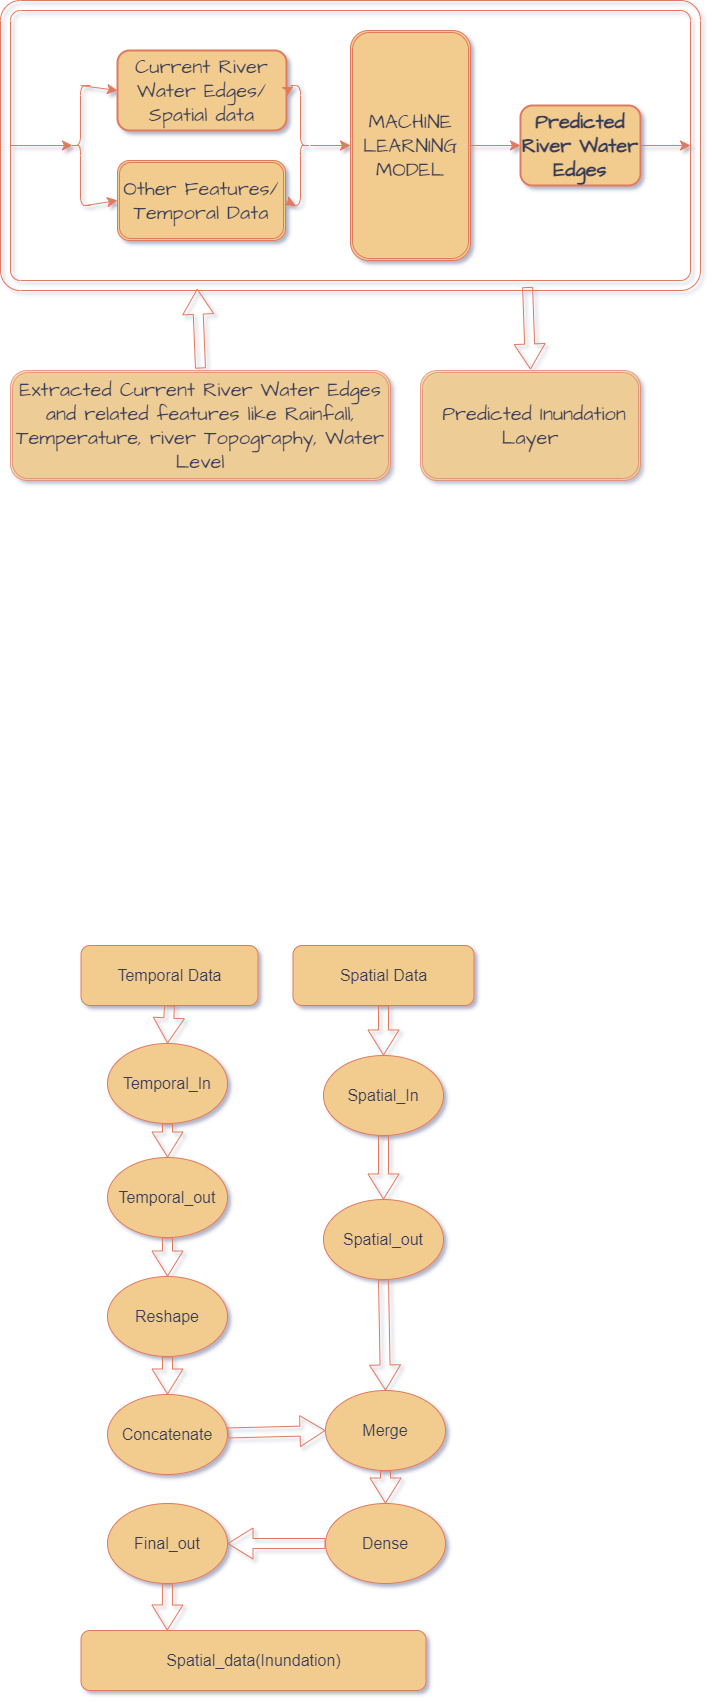

The diagram above was exported from draw.io. Its source (the exported page's mxGraphModel, read from the mxfile embedded in the PNG):
<mxGraphModel dx="1434" dy="888" grid="0" gridSize="10" guides="1" tooltips="1" connect="1" arrows="1" fold="1" page="1" pageScale="1" pageWidth="850" pageHeight="1100" math="1" shadow="1">
  <root>
    <mxCell id="0" />
    <mxCell id="1" parent="0" />
    <mxCell id="f74ZWuGI_ukwvehSacBM-1" value="MACHINE LEARNING MODEL" style="shape=ext;double=1;rounded=1;whiteSpace=wrap;html=1;hachureGap=4;fontFamily=Architects Daughter;fontSource=https%3A%2F%2Ffonts.googleapis.com%2Fcss%3Ffamily%3DArchitects%2BDaughter;fontSize=20;labelBackgroundColor=none;fillColor=#F2CC8F;strokeColor=#E07A5F;fontColor=#393C56;" parent="1" vertex="1">
      <mxGeometry x="440" y="210" width="120" height="230" as="geometry" />
    </mxCell>
    <mxCell id="f74ZWuGI_ukwvehSacBM-22" style="edgeStyle=none;curved=1;rounded=1;hachureGap=4;orthogonalLoop=1;jettySize=auto;html=1;exitX=1;exitY=0.5;exitDx=0;exitDy=0;entryX=0.25;entryY=1;entryDx=0;entryDy=0;fontFamily=Architects Daughter;fontSource=https%3A%2F%2Ffonts.googleapis.com%2Fcss%3Ffamily%3DArchitects%2BDaughter;fontSize=16;startSize=8;endSize=8;labelBackgroundColor=none;fontColor=default;strokeColor=#E07A5F;" parent="1" source="f74ZWuGI_ukwvehSacBM-2" target="f74ZWuGI_ukwvehSacBM-9" edge="1">
      <mxGeometry relative="1" as="geometry" />
    </mxCell>
    <mxCell id="f74ZWuGI_ukwvehSacBM-2" value="Other Features/ Temporal Data" style="shape=ext;double=1;rounded=1;whiteSpace=wrap;html=1;hachureGap=4;fontFamily=Architects Daughter;fontSource=https%3A%2F%2Ffonts.googleapis.com%2Fcss%3Ffamily%3DArchitects%2BDaughter;fontSize=20;labelBackgroundColor=none;fillColor=#F2CC8F;strokeColor=#E07A5F;fontColor=#393C56;" parent="1" vertex="1">
      <mxGeometry x="207" y="340" width="168" height="80" as="geometry" />
    </mxCell>
    <mxCell id="f74ZWuGI_ukwvehSacBM-5" value="&lt;b&gt;&lt;font style=&quot;font-size: 20px;&quot;&gt;Predicted River Water Edges&lt;/font&gt;&lt;/b&gt;" style="rounded=1;whiteSpace=wrap;html=1;strokeWidth=2;fillWeight=4;hachureGap=8;hachureAngle=45;fontFamily=Architects Daughter;fontSource=https%3A%2F%2Ffonts.googleapis.com%2Fcss%3Ffamily%3DArchitects%2BDaughter;fontSize=20;labelBackgroundColor=none;fillColor=#F2CC8F;strokeColor=#E07A5F;fontColor=#393C56;" parent="1" vertex="1">
      <mxGeometry x="610" y="285" width="120" height="80" as="geometry" />
    </mxCell>
    <mxCell id="f74ZWuGI_ukwvehSacBM-7" value="&lt;font style=&quot;font-size: 20px;&quot;&gt;Current River Water Edges/ Spatial data&lt;/font&gt;" style="rounded=1;whiteSpace=wrap;html=1;strokeWidth=2;fillWeight=4;hachureGap=8;hachureAngle=45;fontFamily=Architects Daughter;fontSource=https%3A%2F%2Ffonts.googleapis.com%2Fcss%3Ffamily%3DArchitects%2BDaughter;fontSize=20;labelBackgroundColor=none;fillColor=#F2CC8F;strokeColor=#E07A5F;fontColor=#393C56;" parent="1" vertex="1">
      <mxGeometry x="207" y="230" width="169" height="80" as="geometry" />
    </mxCell>
    <mxCell id="f74ZWuGI_ukwvehSacBM-10" style="edgeStyle=none;curved=1;rounded=1;hachureGap=4;orthogonalLoop=1;jettySize=auto;html=1;fontFamily=Architects Daughter;fontSource=https%3A%2F%2Ffonts.googleapis.com%2Fcss%3Ffamily%3DArchitects%2BDaughter;fontSize=16;startSize=8;endSize=8;entryX=0;entryY=0.5;entryDx=0;entryDy=0;labelBackgroundColor=none;fontColor=default;strokeColor=#E07A5F;" parent="1" source="f74ZWuGI_ukwvehSacBM-9" target="f74ZWuGI_ukwvehSacBM-1" edge="1">
      <mxGeometry relative="1" as="geometry">
        <mxPoint x="260" y="200" as="targetPoint" />
      </mxGeometry>
    </mxCell>
    <mxCell id="f74ZWuGI_ukwvehSacBM-9" value="" style="shape=curlyBracket;whiteSpace=wrap;html=1;rounded=1;flipH=1;labelPosition=right;verticalLabelPosition=middle;align=left;verticalAlign=middle;hachureGap=4;fontFamily=Architects Daughter;fontSource=https%3A%2F%2Ffonts.googleapis.com%2Fcss%3Ffamily%3DArchitects%2BDaughter;fontSize=20;labelBackgroundColor=none;fillColor=#F2CC8F;strokeColor=#E07A5F;fontColor=#393C56;" parent="1" vertex="1">
      <mxGeometry x="380" y="265" width="20" height="120" as="geometry" />
    </mxCell>
    <mxCell id="f74ZWuGI_ukwvehSacBM-14" value="" style="endArrow=classic;html=1;rounded=1;hachureGap=4;fontFamily=Architects Daughter;fontSource=https%3A%2F%2Ffonts.googleapis.com%2Fcss%3Ffamily%3DArchitects%2BDaughter;fontSize=16;startSize=8;endSize=8;curved=1;exitX=1;exitY=0.5;exitDx=0;exitDy=0;entryX=0;entryY=0.5;entryDx=0;entryDy=0;labelBackgroundColor=none;fontColor=default;strokeColor=#E07A5F;" parent="1" source="f74ZWuGI_ukwvehSacBM-1" target="f74ZWuGI_ukwvehSacBM-5" edge="1">
      <mxGeometry width="50" height="50" relative="1" as="geometry">
        <mxPoint x="460" y="130" as="sourcePoint" />
        <mxPoint x="440" y="290" as="targetPoint" />
      </mxGeometry>
    </mxCell>
    <mxCell id="f74ZWuGI_ukwvehSacBM-18" value="Extracted Current River Water Edges and related features like Rainfall, Temperature, river Topography, Water Level" style="shape=ext;double=1;rounded=1;whiteSpace=wrap;html=1;hachureGap=4;fontFamily=Architects Daughter;fontSource=https%3A%2F%2Ffonts.googleapis.com%2Fcss%3Ffamily%3DArchitects%2BDaughter;fontSize=20;opacity=65;labelBackgroundColor=none;perimeterSpacing=2;fillColor=#F2CC8F;strokeColor=#E07A5F;fontColor=#393C56;" parent="1" vertex="1">
      <mxGeometry x="100" y="550" width="380" height="110" as="geometry" />
    </mxCell>
    <mxCell id="f74ZWuGI_ukwvehSacBM-19" value="" style="verticalLabelPosition=bottom;verticalAlign=top;html=1;shape=mxgraph.basic.rounded_frame;dx=10;whiteSpace=wrap;hachureGap=4;fontFamily=Architects Daughter;fontSource=https%3A%2F%2Ffonts.googleapis.com%2Fcss%3Ffamily%3DArchitects%2BDaughter;fontSize=20;fillColor=none;labelBackgroundColor=none;rounded=1;strokeColor=#E07A5F;fontColor=#393C56;" parent="1" vertex="1">
      <mxGeometry x="90" y="180" width="700" height="290" as="geometry" />
    </mxCell>
    <mxCell id="f74ZWuGI_ukwvehSacBM-20" style="edgeStyle=none;curved=1;rounded=1;hachureGap=4;orthogonalLoop=1;jettySize=auto;html=1;entryX=1;entryY=0.5;entryDx=-10;entryDy=0;entryPerimeter=0;fontFamily=Architects Daughter;fontSource=https%3A%2F%2Ffonts.googleapis.com%2Fcss%3Ffamily%3DArchitects%2BDaughter;fontSize=16;startSize=8;endSize=8;labelBackgroundColor=none;fontColor=default;strokeColor=#E07A5F;" parent="1" source="f74ZWuGI_ukwvehSacBM-5" target="f74ZWuGI_ukwvehSacBM-19" edge="1">
      <mxGeometry relative="1" as="geometry" />
    </mxCell>
    <mxCell id="f74ZWuGI_ukwvehSacBM-23" style="edgeStyle=none;curved=1;rounded=1;hachureGap=4;orthogonalLoop=1;jettySize=auto;html=1;exitX=1;exitY=0.5;exitDx=0;exitDy=0;entryX=0.85;entryY=0.008;entryDx=0;entryDy=0;entryPerimeter=0;fontFamily=Architects Daughter;fontSource=https%3A%2F%2Ffonts.googleapis.com%2Fcss%3Ffamily%3DArchitects%2BDaughter;fontSize=16;startSize=8;endSize=8;labelBackgroundColor=none;fontColor=default;strokeColor=#E07A5F;" parent="1" source="f74ZWuGI_ukwvehSacBM-7" target="f74ZWuGI_ukwvehSacBM-9" edge="1">
      <mxGeometry relative="1" as="geometry" />
    </mxCell>
    <mxCell id="f74ZWuGI_ukwvehSacBM-27" style="edgeStyle=none;curved=1;rounded=1;hachureGap=4;orthogonalLoop=1;jettySize=auto;html=1;exitX=0.5;exitY=0;exitDx=0;exitDy=0;entryX=0;entryY=0.5;entryDx=0;entryDy=0;fontFamily=Architects Daughter;fontSource=https%3A%2F%2Ffonts.googleapis.com%2Fcss%3Ffamily%3DArchitects%2BDaughter;fontSize=16;startSize=8;endSize=8;labelBackgroundColor=none;fontColor=default;strokeColor=#E07A5F;" parent="1" source="f74ZWuGI_ukwvehSacBM-24" target="f74ZWuGI_ukwvehSacBM-7" edge="1">
      <mxGeometry relative="1" as="geometry" />
    </mxCell>
    <mxCell id="f74ZWuGI_ukwvehSacBM-28" style="edgeStyle=none;curved=1;rounded=1;hachureGap=4;orthogonalLoop=1;jettySize=auto;html=1;exitX=0.75;exitY=1;exitDx=0;exitDy=0;entryX=0;entryY=0.5;entryDx=0;entryDy=0;fontFamily=Architects Daughter;fontSource=https%3A%2F%2Ffonts.googleapis.com%2Fcss%3Ffamily%3DArchitects%2BDaughter;fontSize=16;startSize=8;endSize=8;labelBackgroundColor=none;fontColor=default;strokeColor=#E07A5F;" parent="1" source="f74ZWuGI_ukwvehSacBM-24" target="f74ZWuGI_ukwvehSacBM-2" edge="1">
      <mxGeometry relative="1" as="geometry" />
    </mxCell>
    <mxCell id="f74ZWuGI_ukwvehSacBM-24" value="" style="shape=curlyBracket;whiteSpace=wrap;html=1;rounded=1;labelPosition=left;verticalLabelPosition=middle;align=right;verticalAlign=middle;hachureGap=4;fontFamily=Architects Daughter;fontSource=https%3A%2F%2Ffonts.googleapis.com%2Fcss%3Ffamily%3DArchitects%2BDaughter;fontSize=20;labelBackgroundColor=none;fillColor=#F2CC8F;strokeColor=#E07A5F;fontColor=#393C56;" parent="1" vertex="1">
      <mxGeometry x="160" y="265" width="20" height="120" as="geometry" />
    </mxCell>
    <mxCell id="f74ZWuGI_ukwvehSacBM-26" style="edgeStyle=none;curved=1;rounded=1;hachureGap=4;orthogonalLoop=1;jettySize=auto;html=1;exitX=0;exitY=0.5;exitDx=10;exitDy=0;exitPerimeter=0;entryX=0.1;entryY=0.5;entryDx=0;entryDy=0;entryPerimeter=0;fontFamily=Architects Daughter;fontSource=https%3A%2F%2Ffonts.googleapis.com%2Fcss%3Ffamily%3DArchitects%2BDaughter;fontSize=16;startSize=8;endSize=8;labelBackgroundColor=none;fontColor=default;strokeColor=#E07A5F;" parent="1" source="f74ZWuGI_ukwvehSacBM-19" target="f74ZWuGI_ukwvehSacBM-24" edge="1">
      <mxGeometry relative="1" as="geometry" />
    </mxCell>
    <mxCell id="f74ZWuGI_ukwvehSacBM-31" value="&amp;nbsp;Predicted Inundation Layer" style="shape=ext;double=1;rounded=1;whiteSpace=wrap;html=1;hachureGap=4;fontFamily=Architects Daughter;fontSource=https%3A%2F%2Ffonts.googleapis.com%2Fcss%3Ffamily%3DArchitects%2BDaughter;fontSize=20;opacity=65;labelBackgroundColor=none;perimeterSpacing=1;fillColor=#F2CC8F;strokeColor=#E07A5F;fontColor=#393C56;" parent="1" vertex="1">
      <mxGeometry x="510" y="550" width="220" height="110" as="geometry" />
    </mxCell>
    <mxCell id="f74ZWuGI_ukwvehSacBM-48" value="" style="shape=flexArrow;endArrow=classic;html=1;rounded=1;hachureGap=4;fontFamily=Architects Daughter;fontSource=https%3A%2F%2Ffonts.googleapis.com%2Fcss%3Ffamily%3DArchitects%2BDaughter;fontSize=16;startSize=8;endSize=8;curved=1;exitX=0.5;exitY=0;exitDx=0;exitDy=0;entryX=0.281;entryY=0.994;entryDx=0;entryDy=0;entryPerimeter=0;labelBackgroundColor=none;fontColor=default;strokeColor=#E07A5F;" parent="1" source="f74ZWuGI_ukwvehSacBM-18" target="f74ZWuGI_ukwvehSacBM-19" edge="1">
      <mxGeometry width="50" height="50" relative="1" as="geometry">
        <mxPoint x="270" y="560" as="sourcePoint" />
        <mxPoint x="320" y="510" as="targetPoint" />
      </mxGeometry>
    </mxCell>
    <mxCell id="f74ZWuGI_ukwvehSacBM-49" value="" style="shape=flexArrow;endArrow=classic;html=1;rounded=1;hachureGap=4;fontFamily=Architects Daughter;fontSource=https%3A%2F%2Ffonts.googleapis.com%2Fcss%3Ffamily%3DArchitects%2BDaughter;fontSize=16;startSize=8;endSize=8;curved=1;exitX=0.753;exitY=0.988;exitDx=0;exitDy=0;exitPerimeter=0;entryX=0.5;entryY=0;entryDx=0;entryDy=0;labelBackgroundColor=none;fontColor=default;strokeColor=#E07A5F;" parent="1" source="f74ZWuGI_ukwvehSacBM-19" target="f74ZWuGI_ukwvehSacBM-31" edge="1">
      <mxGeometry width="50" height="50" relative="1" as="geometry">
        <mxPoint x="470" y="630" as="sourcePoint" />
        <mxPoint x="520" y="580" as="targetPoint" />
      </mxGeometry>
    </mxCell>
    <mxCell id="asVkEzOTeuu4augdimIy-5" value="Final_out" style="ellipse;whiteSpace=wrap;html=1;fontSize=16;rounded=1;labelBackgroundColor=none;fillColor=#F2CC8F;strokeColor=#E07A5F;fontColor=#393C56;" vertex="1" parent="1">
      <mxGeometry x="197" y="1683" width="120" height="80" as="geometry" />
    </mxCell>
    <mxCell id="asVkEzOTeuu4augdimIy-6" value="Dense" style="ellipse;whiteSpace=wrap;html=1;fontSize=16;rounded=1;labelBackgroundColor=none;fillColor=#F2CC8F;strokeColor=#E07A5F;fontColor=#393C56;" vertex="1" parent="1">
      <mxGeometry x="415" y="1683" width="120" height="80" as="geometry" />
    </mxCell>
    <mxCell id="asVkEzOTeuu4augdimIy-8" value="Merge" style="ellipse;whiteSpace=wrap;html=1;fontSize=16;rounded=1;labelBackgroundColor=none;fillColor=#F2CC8F;strokeColor=#E07A5F;fontColor=#393C56;" vertex="1" parent="1">
      <mxGeometry x="415" y="1570" width="120" height="80" as="geometry" />
    </mxCell>
    <mxCell id="asVkEzOTeuu4augdimIy-9" value="Temporal_In" style="ellipse;whiteSpace=wrap;html=1;fontSize=16;rounded=1;labelBackgroundColor=none;fillColor=#F2CC8F;strokeColor=#E07A5F;fontColor=#393C56;" vertex="1" parent="1">
      <mxGeometry x="197" y="1223" width="120" height="80" as="geometry" />
    </mxCell>
    <mxCell id="asVkEzOTeuu4augdimIy-10" value="Temporal_out" style="ellipse;whiteSpace=wrap;html=1;fontSize=16;rounded=1;labelBackgroundColor=none;fillColor=#F2CC8F;strokeColor=#E07A5F;fontColor=#393C56;" vertex="1" parent="1">
      <mxGeometry x="197" y="1337" width="120" height="80" as="geometry" />
    </mxCell>
    <mxCell id="asVkEzOTeuu4augdimIy-11" value="Spatial_In" style="ellipse;whiteSpace=wrap;html=1;fontSize=16;rounded=1;labelBackgroundColor=none;fillColor=#F2CC8F;strokeColor=#E07A5F;fontColor=#393C56;" vertex="1" parent="1">
      <mxGeometry x="413" y="1235" width="120" height="80" as="geometry" />
    </mxCell>
    <mxCell id="asVkEzOTeuu4augdimIy-12" value="Spatial_out" style="ellipse;whiteSpace=wrap;html=1;fontSize=16;rounded=1;labelBackgroundColor=none;fillColor=#F2CC8F;strokeColor=#E07A5F;fontColor=#393C56;" vertex="1" parent="1">
      <mxGeometry x="413" y="1379" width="120" height="80" as="geometry" />
    </mxCell>
    <mxCell id="asVkEzOTeuu4augdimIy-13" value="Concatenate" style="ellipse;whiteSpace=wrap;html=1;fontSize=16;rounded=1;labelBackgroundColor=none;fillColor=#F2CC8F;strokeColor=#E07A5F;fontColor=#393C56;" vertex="1" parent="1">
      <mxGeometry x="197" y="1574" width="120" height="80" as="geometry" />
    </mxCell>
    <mxCell id="asVkEzOTeuu4augdimIy-14" value="Reshape" style="ellipse;whiteSpace=wrap;html=1;fontSize=16;rounded=1;labelBackgroundColor=none;fillColor=#F2CC8F;strokeColor=#E07A5F;fontColor=#393C56;" vertex="1" parent="1">
      <mxGeometry x="197" y="1456" width="120" height="80" as="geometry" />
    </mxCell>
    <mxCell id="asVkEzOTeuu4augdimIy-16" value="" style="shape=flexArrow;endArrow=classic;html=1;rounded=1;fontSize=12;startSize=8;endSize=8;edgeStyle=none;curved=1;exitX=0.5;exitY=1;exitDx=0;exitDy=0;labelBackgroundColor=none;strokeColor=#E07A5F;fontColor=default;" edge="1" parent="1" source="asVkEzOTeuu4augdimIy-9" target="asVkEzOTeuu4augdimIy-10">
      <mxGeometry width="50" height="50" relative="1" as="geometry">
        <mxPoint x="249" y="1366" as="sourcePoint" />
        <mxPoint x="299" y="1316" as="targetPoint" />
      </mxGeometry>
    </mxCell>
    <mxCell id="asVkEzOTeuu4augdimIy-20" value="" style="shape=flexArrow;endArrow=classic;html=1;rounded=1;fontSize=12;startSize=8;endSize=8;edgeStyle=none;curved=1;entryX=0;entryY=0.5;entryDx=0;entryDy=0;labelBackgroundColor=none;strokeColor=#E07A5F;fontColor=default;" edge="1" parent="1" source="asVkEzOTeuu4augdimIy-13" target="asVkEzOTeuu4augdimIy-8">
      <mxGeometry width="50" height="50" relative="1" as="geometry">
        <mxPoint x="386.5" y="1502" as="sourcePoint" />
        <mxPoint x="386.5" y="1562" as="targetPoint" />
      </mxGeometry>
    </mxCell>
    <mxCell id="asVkEzOTeuu4augdimIy-21" value="" style="shape=flexArrow;endArrow=classic;html=1;rounded=1;fontSize=12;startSize=8;endSize=8;edgeStyle=none;curved=1;exitX=0.5;exitY=1;exitDx=0;exitDy=0;entryX=0.5;entryY=0;entryDx=0;entryDy=0;labelBackgroundColor=none;strokeColor=#E07A5F;fontColor=default;" edge="1" parent="1" source="asVkEzOTeuu4augdimIy-14" target="asVkEzOTeuu4augdimIy-13">
      <mxGeometry width="50" height="50" relative="1" as="geometry">
        <mxPoint x="294" y="1659" as="sourcePoint" />
        <mxPoint x="294" y="1719" as="targetPoint" />
      </mxGeometry>
    </mxCell>
    <mxCell id="asVkEzOTeuu4augdimIy-22" value="" style="shape=flexArrow;endArrow=classic;html=1;rounded=1;fontSize=12;startSize=8;endSize=8;edgeStyle=none;curved=1;exitX=0.5;exitY=1;exitDx=0;exitDy=0;entryX=0.5;entryY=0;entryDx=0;entryDy=0;labelBackgroundColor=none;strokeColor=#E07A5F;fontColor=default;" edge="1" parent="1" source="asVkEzOTeuu4augdimIy-11" target="asVkEzOTeuu4augdimIy-12">
      <mxGeometry width="50" height="50" relative="1" as="geometry">
        <mxPoint x="492" y="1574" as="sourcePoint" />
        <mxPoint x="492" y="1634" as="targetPoint" />
      </mxGeometry>
    </mxCell>
    <mxCell id="asVkEzOTeuu4augdimIy-23" value="" style="shape=flexArrow;endArrow=classic;html=1;rounded=1;fontSize=12;startSize=8;endSize=8;edgeStyle=none;curved=1;exitX=0.5;exitY=1;exitDx=0;exitDy=0;entryX=0.5;entryY=0;entryDx=0;entryDy=0;labelBackgroundColor=none;strokeColor=#E07A5F;fontColor=default;" edge="1" parent="1" source="asVkEzOTeuu4augdimIy-10" target="asVkEzOTeuu4augdimIy-14">
      <mxGeometry width="50" height="50" relative="1" as="geometry">
        <mxPoint x="260.5" y="1461" as="sourcePoint" />
        <mxPoint x="261" y="1489" as="targetPoint" />
      </mxGeometry>
    </mxCell>
    <mxCell id="asVkEzOTeuu4augdimIy-24" value="" style="shape=flexArrow;endArrow=classic;html=1;rounded=1;fontSize=12;startSize=8;endSize=8;edgeStyle=none;curved=1;entryX=1;entryY=0.5;entryDx=0;entryDy=0;exitX=0;exitY=0.5;exitDx=0;exitDy=0;labelBackgroundColor=none;strokeColor=#E07A5F;fontColor=default;" edge="1" parent="1" source="asVkEzOTeuu4augdimIy-6" target="asVkEzOTeuu4augdimIy-5">
      <mxGeometry width="50" height="50" relative="1" as="geometry">
        <mxPoint x="409" y="1892" as="sourcePoint" />
        <mxPoint x="392" y="1879" as="targetPoint" />
      </mxGeometry>
    </mxCell>
    <mxCell id="asVkEzOTeuu4augdimIy-25" value="" style="shape=flexArrow;endArrow=classic;html=1;rounded=1;fontSize=12;startSize=8;endSize=8;edgeStyle=none;curved=1;entryX=0.5;entryY=0;entryDx=0;entryDy=0;exitX=0.5;exitY=1;exitDx=0;exitDy=0;labelBackgroundColor=none;strokeColor=#E07A5F;fontColor=default;" edge="1" parent="1" source="asVkEzOTeuu4augdimIy-8" target="asVkEzOTeuu4augdimIy-6">
      <mxGeometry width="50" height="50" relative="1" as="geometry">
        <mxPoint x="257" y="1834" as="sourcePoint" />
        <mxPoint x="336" y="1827" as="targetPoint" />
      </mxGeometry>
    </mxCell>
    <mxCell id="asVkEzOTeuu4augdimIy-26" value="" style="shape=flexArrow;endArrow=classic;html=1;rounded=1;fontSize=12;startSize=8;endSize=8;edgeStyle=none;curved=1;exitX=0.5;exitY=1;exitDx=0;exitDy=0;entryX=0.5;entryY=0;entryDx=0;entryDy=0;labelBackgroundColor=none;strokeColor=#E07A5F;fontColor=default;" edge="1" parent="1" source="asVkEzOTeuu4augdimIy-12" target="asVkEzOTeuu4augdimIy-8">
      <mxGeometry width="50" height="50" relative="1" as="geometry">
        <mxPoint x="332" y="1720" as="sourcePoint" />
        <mxPoint x="368" y="1621" as="targetPoint" />
      </mxGeometry>
    </mxCell>
    <mxCell id="asVkEzOTeuu4augdimIy-27" value="Spatial_data(Inundation)" style="rounded=1;whiteSpace=wrap;html=1;fontSize=16;labelBackgroundColor=none;fillColor=#F2CC8F;strokeColor=#E07A5F;fontColor=#393C56;" vertex="1" parent="1">
      <mxGeometry x="170.5" y="1810" width="345" height="60" as="geometry" />
    </mxCell>
    <mxCell id="asVkEzOTeuu4augdimIy-28" value="" style="shape=flexArrow;endArrow=classic;html=1;rounded=1;fontSize=12;startSize=8;endSize=8;edgeStyle=none;curved=1;entryX=0.25;entryY=0;entryDx=0;entryDy=0;exitX=0.5;exitY=1;exitDx=0;exitDy=0;labelBackgroundColor=none;strokeColor=#E07A5F;fontColor=default;" edge="1" parent="1" source="asVkEzOTeuu4augdimIy-5" target="asVkEzOTeuu4augdimIy-27">
      <mxGeometry width="50" height="50" relative="1" as="geometry">
        <mxPoint x="423" y="1795" as="sourcePoint" />
        <mxPoint x="337" y="1797" as="targetPoint" />
      </mxGeometry>
    </mxCell>
    <mxCell id="asVkEzOTeuu4augdimIy-29" value="Temporal Data" style="rounded=1;whiteSpace=wrap;html=1;fontSize=16;labelBackgroundColor=none;fillColor=#F2CC8F;strokeColor=#E07A5F;fontColor=#393C56;" vertex="1" parent="1">
      <mxGeometry x="170.5" y="1125" width="177" height="60" as="geometry" />
    </mxCell>
    <mxCell id="asVkEzOTeuu4augdimIy-30" value="Spatial Data" style="rounded=1;whiteSpace=wrap;html=1;fontSize=16;labelBackgroundColor=none;fillColor=#F2CC8F;strokeColor=#E07A5F;fontColor=#393C56;" vertex="1" parent="1">
      <mxGeometry x="382.5" y="1125" width="181" height="60" as="geometry" />
    </mxCell>
    <mxCell id="asVkEzOTeuu4augdimIy-31" value="" style="shape=flexArrow;endArrow=classic;html=1;rounded=1;fontSize=12;startSize=8;endSize=8;edgeStyle=none;curved=1;exitX=0.5;exitY=1;exitDx=0;exitDy=0;entryX=0.5;entryY=0;entryDx=0;entryDy=0;labelBackgroundColor=none;strokeColor=#E07A5F;fontColor=default;" edge="1" parent="1" source="asVkEzOTeuu4augdimIy-29" target="asVkEzOTeuu4augdimIy-9">
      <mxGeometry width="50" height="50" relative="1" as="geometry">
        <mxPoint x="254" y="1192" as="sourcePoint" />
        <mxPoint x="255" y="1241" as="targetPoint" />
      </mxGeometry>
    </mxCell>
    <mxCell id="asVkEzOTeuu4augdimIy-32" value="" style="shape=flexArrow;endArrow=classic;html=1;rounded=1;fontSize=12;startSize=8;endSize=8;edgeStyle=none;curved=1;exitX=0.5;exitY=1;exitDx=0;exitDy=0;entryX=0.5;entryY=0;entryDx=0;entryDy=0;labelBackgroundColor=none;strokeColor=#E07A5F;fontColor=default;" edge="1" parent="1" source="asVkEzOTeuu4augdimIy-30" target="asVkEzOTeuu4augdimIy-11">
      <mxGeometry width="50" height="50" relative="1" as="geometry">
        <mxPoint x="483" y="1200" as="sourcePoint" />
        <mxPoint x="484" y="1249" as="targetPoint" />
      </mxGeometry>
    </mxCell>
  </root>
</mxGraphModel>